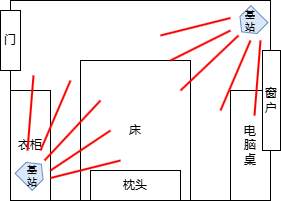

The diagram above was exported from draw.io. Its source (the exported page's mxGraphModel, read from the mxfile embedded in the PNG):
<mxGraphModel dx="475" dy="261" grid="1" gridSize="10" guides="1" tooltips="1" connect="1" arrows="1" fold="1" page="1" pageScale="1" pageWidth="827" pageHeight="1169" math="0" shadow="0">
  <root>
    <mxCell id="0" />
    <mxCell id="1" parent="0" />
    <mxCell id="5eTDdA0P5xZdJOj4TsKK-1" value="" style="rounded=0;whiteSpace=wrap;html=1;movable=0;resizable=0;rotatable=0;deletable=0;editable=0;locked=1;connectable=0;" vertex="1" parent="1">
      <mxGeometry x="20" y="10" width="260" height="200" as="geometry" />
    </mxCell>
    <mxCell id="5eTDdA0P5xZdJOj4TsKK-2" value="衣柜" style="rounded=0;whiteSpace=wrap;html=1;movable=0;resizable=0;rotatable=0;deletable=0;editable=0;locked=1;connectable=0;" vertex="1" parent="1">
      <mxGeometry x="20" y="100" width="40" height="110" as="geometry" />
    </mxCell>
    <mxCell id="5eTDdA0P5xZdJOj4TsKK-3" value="门" style="rounded=0;whiteSpace=wrap;html=1;" vertex="1" parent="1">
      <mxGeometry x="10" y="20" width="20" height="60" as="geometry" />
    </mxCell>
    <mxCell id="5eTDdA0P5xZdJOj4TsKK-4" value="床" style="rounded=0;whiteSpace=wrap;html=1;movable=0;resizable=0;rotatable=0;deletable=0;editable=0;locked=1;connectable=0;" vertex="1" parent="1">
      <mxGeometry x="90" y="70" width="110" height="140" as="geometry" />
    </mxCell>
    <mxCell id="5eTDdA0P5xZdJOj4TsKK-6" value="&lt;div&gt;&lt;span style=&quot;background-color: initial;&quot;&gt;电&lt;/span&gt;&lt;/div&gt;&lt;div&gt;&lt;span style=&quot;background-color: initial;&quot;&gt;脑&lt;/span&gt;&lt;/div&gt;&lt;div&gt;&lt;span style=&quot;background-color: initial;&quot;&gt;桌&lt;/span&gt;&lt;br&gt;&lt;/div&gt;" style="rounded=0;whiteSpace=wrap;html=1;" vertex="1" parent="1">
      <mxGeometry x="240" y="100" width="40" height="110" as="geometry" />
    </mxCell>
    <mxCell id="5eTDdA0P5xZdJOj4TsKK-7" value="枕头" style="rounded=0;whiteSpace=wrap;html=1;" vertex="1" parent="1">
      <mxGeometry x="100" y="180" width="90" height="30" as="geometry" />
    </mxCell>
    <mxCell id="5eTDdA0P5xZdJOj4TsKK-12" value="" style="shape=loopLimit;whiteSpace=wrap;html=1;size=20;rotation=-135;fillColor=#dae8fc;strokeColor=#6c8ebf;" vertex="1" parent="1">
      <mxGeometry x="248" y="20" width="24" height="25" as="geometry" />
    </mxCell>
    <mxCell id="5eTDdA0P5xZdJOj4TsKK-14" value="" style="shape=loopLimit;whiteSpace=wrap;html=1;size=20;rotation=45;fillColor=#dae8fc;strokeColor=#6c8ebf;" vertex="1" parent="1">
      <mxGeometry x="30" y="170" width="24" height="25" as="geometry" />
    </mxCell>
    <mxCell id="5eTDdA0P5xZdJOj4TsKK-15" value="窗户" style="rounded=0;whiteSpace=wrap;html=1;" vertex="1" parent="1">
      <mxGeometry x="272" y="60" width="18" height="100" as="geometry" />
    </mxCell>
    <mxCell id="5eTDdA0P5xZdJOj4TsKK-16" value="基站" style="text;html=1;align=center;verticalAlign=middle;whiteSpace=wrap;rounded=0;shadow=0;fontSize=10;" vertex="1" parent="1">
      <mxGeometry x="250" y="15" width="20" height="30" as="geometry" />
    </mxCell>
    <mxCell id="5eTDdA0P5xZdJOj4TsKK-17" value="基站" style="text;html=1;align=center;verticalAlign=middle;whiteSpace=wrap;rounded=0;shadow=0;fontSize=10;" vertex="1" parent="1">
      <mxGeometry x="32" y="170" width="20" height="30" as="geometry" />
    </mxCell>
    <mxCell id="5eTDdA0P5xZdJOj4TsKK-19" value="" style="endArrow=none;html=1;rounded=0;strokeColor=#FA0000;strokeWidth=2;" edge="1" parent="1">
      <mxGeometry width="50" height="50" relative="1" as="geometry">
        <mxPoint x="54" y="170" as="sourcePoint" />
        <mxPoint x="110" y="110" as="targetPoint" />
      </mxGeometry>
    </mxCell>
    <mxCell id="5eTDdA0P5xZdJOj4TsKK-20" value="" style="endArrow=none;html=1;rounded=0;strokeColor=#FA0000;strokeWidth=2;" edge="1" parent="1">
      <mxGeometry width="50" height="50" relative="1" as="geometry">
        <mxPoint x="60" y="187.5" as="sourcePoint" />
        <mxPoint x="130" y="170" as="targetPoint" />
      </mxGeometry>
    </mxCell>
    <mxCell id="5eTDdA0P5xZdJOj4TsKK-22" value="" style="endArrow=none;html=1;rounded=0;strokeColor=#FA0000;strokeWidth=2;" edge="1" parent="1">
      <mxGeometry width="50" height="50" relative="1" as="geometry">
        <mxPoint x="37" y="160" as="sourcePoint" />
        <mxPoint x="43" y="85" as="targetPoint" />
      </mxGeometry>
    </mxCell>
    <mxCell id="5eTDdA0P5xZdJOj4TsKK-23" value="" style="endArrow=none;html=1;rounded=0;strokeColor=#FA0000;strokeWidth=2;" edge="1" parent="1">
      <mxGeometry width="50" height="50" relative="1" as="geometry">
        <mxPoint x="60" y="180" as="sourcePoint" />
        <mxPoint x="120" y="140" as="targetPoint" />
      </mxGeometry>
    </mxCell>
    <mxCell id="5eTDdA0P5xZdJOj4TsKK-24" value="" style="endArrow=none;html=1;rounded=0;strokeColor=#FA0000;strokeWidth=2;" edge="1" parent="1">
      <mxGeometry width="50" height="50" relative="1" as="geometry">
        <mxPoint x="50" y="160" as="sourcePoint" />
        <mxPoint x="80" y="90" as="targetPoint" />
      </mxGeometry>
    </mxCell>
    <mxCell id="5eTDdA0P5xZdJOj4TsKK-25" value="" style="endArrow=none;html=1;rounded=0;strokeColor=#FA0000;strokeWidth=2;" edge="1" parent="1">
      <mxGeometry width="50" height="50" relative="1" as="geometry">
        <mxPoint x="190" y="100" as="sourcePoint" />
        <mxPoint x="248" y="45" as="targetPoint" />
      </mxGeometry>
    </mxCell>
    <mxCell id="5eTDdA0P5xZdJOj4TsKK-26" value="" style="endArrow=none;html=1;rounded=0;strokeColor=#FA0000;strokeWidth=2;" edge="1" parent="1">
      <mxGeometry width="50" height="50" relative="1" as="geometry">
        <mxPoint x="170" y="45" as="sourcePoint" />
        <mxPoint x="240" y="27.5" as="targetPoint" />
      </mxGeometry>
    </mxCell>
    <mxCell id="5eTDdA0P5xZdJOj4TsKK-27" value="" style="endArrow=none;html=1;rounded=0;strokeColor=#FA0000;strokeWidth=2;" edge="1" parent="1">
      <mxGeometry width="50" height="50" relative="1" as="geometry">
        <mxPoint x="180" y="70" as="sourcePoint" />
        <mxPoint x="240" y="40" as="targetPoint" />
      </mxGeometry>
    </mxCell>
    <mxCell id="5eTDdA0P5xZdJOj4TsKK-28" value="" style="endArrow=none;html=1;rounded=0;strokeColor=#FA0000;strokeWidth=2;" edge="1" parent="1">
      <mxGeometry width="50" height="50" relative="1" as="geometry">
        <mxPoint x="230" y="120" as="sourcePoint" />
        <mxPoint x="260" y="50" as="targetPoint" />
      </mxGeometry>
    </mxCell>
    <mxCell id="5eTDdA0P5xZdJOj4TsKK-29" value="" style="endArrow=none;html=1;rounded=0;strokeColor=#FA0000;strokeWidth=2;" edge="1" parent="1">
      <mxGeometry width="50" height="50" relative="1" as="geometry">
        <mxPoint x="264" y="125" as="sourcePoint" />
        <mxPoint x="270" y="50" as="targetPoint" />
      </mxGeometry>
    </mxCell>
  </root>
</mxGraphModel>